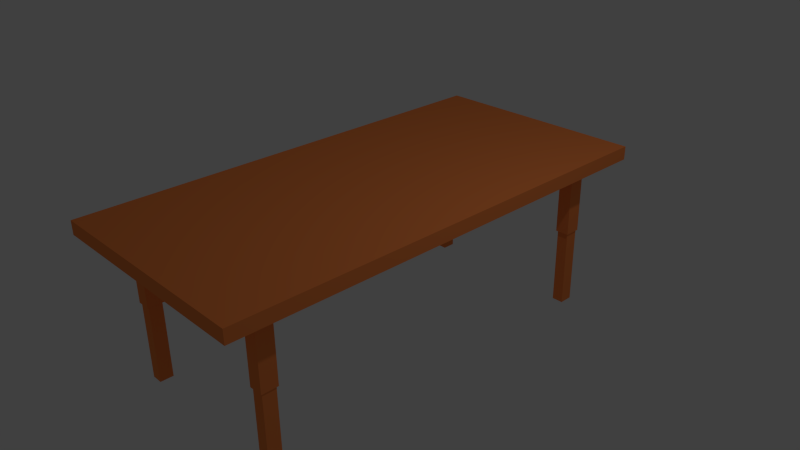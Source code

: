 # Source: BigTable.blend  (saved by Blender 2.75.0; exported with 4.5.12 LTS)
import bpy
from mathutils import Matrix  # noqa: F401  (used for matrix-valued properties, if any)

bpy.ops.wm.read_factory_settings(use_empty=True)
scene = bpy.context.scene
scene.name = 'Scene'

# ---- collections
col_collection_1 = bpy.data.collections.new('Collection 1'); scene.collection.children.link(col_collection_1)

# ---- images (referenced by path relative to the original .blend; pixels are not part of the script)
import os
ASSET_DIR = os.environ.get("B2B_ASSET_DIR", "")  # directory of the original .blend (textures are referenced by path, not embedded)
HERE = os.path.dirname(os.path.abspath(__file__))  # packed textures are extracted next to this script under _unpacked/

def load_image(name, relpath, width, height, colorspace="sRGB"):
    """Load a texture the original file referenced (path relative to the .blend, or extracted next to this script)."""
    p = next((c for c in (os.path.join(HERE, relpath), os.path.join(ASSET_DIR, relpath)) if relpath and os.path.exists(c)), "")
    if p:
        img = bpy.data.images.load(p, check_existing=True)
        img.name = name
    else:  # same state as the original file: an image datablock whose file is absent (Cycles renders it pink)
        img = bpy.data.images.new(name, width, height)
        img.source = "FILE"
        img.filepath = "//" + (relpath or name)
    img.colorspace_settings.name = colorspace
    return img
img_tabletexture_png = load_image('TableTexture.png', '_unpacked/TableTexture.b79c457f.png', 32, 32, 'sRGB')

# ---- materials (node trees are filled in below, after node groups)
mat_material_001 = bpy.data.materials.new('Material.001')
mat_material_001.alpha_threshold = 0.0
mat_material_001.roughness = 0.5

# ---- material node trees
mat_material_001.use_nodes = True; mat_material_001.node_tree.nodes.clear()
_N = mat_material_001.node_tree.nodes; _L = mat_material_001.node_tree.links
n0 = _N.new('ShaderNodeOutputMaterial'); n0.name = 'Material Output'; n0.location = (300, 300)
n1 = _N.new('ShaderNodeBsdfDiffuse'); n1.name = 'Diffuse BSDF'; n1.location = (10, 300)
n2 = _N.new('ShaderNodeTexImage'); n2.name = 'Image Texture'; n2.location = (-180, 300)
n2.width = 140
n2.image = img_tabletexture_png
_L.new(n1.outputs[0], n0.inputs[0])
_L.new(n2.outputs[0], n1.inputs[0])
n0.is_active_output = True

# ---- world
world_world = bpy.data.worlds.new('World'); scene.world = world_world
world_world.color = (0.05088, 0.05088, 0.05088)
world_world.use_sun_shadow = False
world_world.sun_shadow_jitter_overblur = 0.0
world_world.cycles.sampling_method = 'MANUAL'
world_world.cycles.sample_map_resolution = 256

# ---- cameras
cam_camera = bpy.data.cameras.new('Camera')
cam_camera.clip_end = 100.0
cam_camera.lens = 35.0
cam_camera.sensor_width = 32.0
cam_camera.sensor_height = 18.0
cam_camera.ortho_scale = 7.314
cam_camera.dof.focus_distance = 0.0

# ---- lights
light_lamp = bpy.data.lights.new('Lamp', 'POINT')
light_lamp.transmission_factor = 0.0
light_lamp.cutoff_distance = 30.0
light_lamp.energy = 100.0
light_lamp.shadow_buffer_clip_start = 1.001
light_lamp.shadow_soft_size = 0.1
light_lamp.shadow_maximum_resolution = 0.006
light_lamp.use_absolute_resolution = True
light_lamp.cycles.use_multiple_importance_sampling = False

# ---- meshes
me_cube_001 = bpy.data.meshes.new('Cube.001')
me_cube_001.from_pydata([(-1.55, -3.168, 0.8483), (-1.55, -3.168, 1.034), (-1.55, 0.0, 0.8483), (-1.55, 0.0, 1.034), (0.0, -3.168, 0.8483), (0.0, -3.168, 1.034), (0.0, 0.0, 0.8483), (0.0, 0.0, 1.034), (-1.253, -2.431, 0.8483), (-1.253, -2.655, 0.8483), (-1.062, -2.431, 0.8483), (-1.062, -2.655, 0.8483), (-1.253, -2.431, -0.1416), (-1.253, -2.655, -0.1416), (-1.062, -2.431, -0.1416), (-1.062, -2.655, -0.1416), (-1.237, -2.45, -0.1416), (-1.237, -2.636, -0.1416), (-1.079, -2.45, -0.1416), (-1.079, -2.636, -0.1416), (-1.237, -2.45, -1.229), (-1.237, -2.636, -1.229), (-1.079, -2.45, -1.229), (-1.079, -2.636, -1.229), (1.55, -3.168, 0.8483), (1.55, -3.168, 1.034), (1.55, 0.0, 0.8483), (1.55, 0.0, 1.034), (1.253, -2.431, 0.8483), (1.253, -2.655, 0.8483), (1.062, -2.431, 0.8483), (1.062, -2.655, 0.8483), (1.253, -2.431, -0.1416), (1.253, -2.655, -0.1416), (1.062, -2.431, -0.1416), (1.062, -2.655, -0.1416), (1.237, -2.45, -0.1416), (1.237, -2.636, -0.1416), (1.079, -2.45, -0.1416), (1.079, -2.636, -0.1416), (1.237, -2.45, -1.229), (1.237, -2.636, -1.229), (1.079, -2.45, -1.229), (1.079, -2.636, -1.229), (-1.55, 3.168, 0.8483), (-1.55, 3.168, 1.034), (0.0, 3.168, 0.8483), (0.0, 3.168, 1.034), (-1.253, 2.431, 0.8483), (-1.253, 2.655, 0.8483), (-1.062, 2.431, 0.8483), (-1.062, 2.655, 0.8483), (-1.253, 2.431, -0.1416), (-1.253, 2.655, -0.1416), (-1.062, 2.431, -0.1416), (-1.062, 2.655, -0.1416), (-1.237, 2.45, -0.1416), (-1.237, 2.636, -0.1416), (-1.079, 2.45, -0.1416), (-1.079, 2.636, -0.1416), (-1.237, 2.45, -1.229), (-1.237, 2.636, -1.229), (-1.079, 2.45, -1.229), (-1.079, 2.636, -1.229), (1.55, 3.168, 0.8483), (1.55, 3.168, 1.034), (1.253, 2.431, 0.8483), (1.253, 2.655, 0.8483), (1.062, 2.431, 0.8483), (1.062, 2.655, 0.8483), (1.253, 2.431, -0.1416), (1.253, 2.655, -0.1416), (1.062, 2.431, -0.1416), (1.062, 2.655, -0.1416), (1.237, 2.45, -0.1416), (1.237, 2.636, -0.1416), (1.079, 2.45, -0.1416), (1.079, 2.636, -0.1416), (1.237, 2.45, -1.229), (1.237, 2.636, -1.229), (1.079, 2.45, -1.229), (1.079, 2.636, -1.229)], [], [(1, 3, 2, 0), (3, 7, 6, 2), (7, 5, 4, 6), (5, 1, 0, 4), (4, 0, 9, 11), (5, 7, 3, 1), (10, 11, 15, 14), (6, 4, 11, 10), (0, 2, 8, 9), (2, 6, 10, 8), (14, 15, 19, 18), (9, 8, 12, 13), (11, 9, 13, 15), (8, 10, 14, 12), (17, 16, 20, 21), (13, 12, 16, 17), (15, 13, 17, 19), (12, 14, 18, 16), (21, 20, 22, 23), (19, 17, 21, 23), (16, 18, 22, 20), (18, 19, 23, 22), (25, 24, 26, 27), (46, 64, 67, 69), (27, 26, 6, 7), (4, 31, 29, 24), (30, 34, 35, 31), (45, 44, 2, 3), (24, 29, 28, 26), (34, 38, 39, 35), (29, 33, 32, 28), (31, 35, 33, 29), (28, 32, 34, 30), (37, 41, 40, 36), (33, 37, 36, 32), (35, 39, 37, 33), (32, 36, 38, 34), (41, 43, 42, 40), (39, 43, 41, 37), (36, 40, 42, 38), (38, 42, 43, 39), (47, 65, 64, 46), (47, 46, 44, 45), (46, 51, 49, 44), (50, 54, 55, 51), (7, 6, 46, 47), (54, 58, 59, 55), (49, 53, 52, 48), (51, 55, 53, 49), (48, 52, 54, 50), (57, 61, 60, 56), (53, 57, 56, 52), (55, 59, 57, 53), (52, 56, 58, 54), (61, 63, 62, 60), (59, 63, 61, 57), (56, 60, 62, 58), (58, 62, 63, 59), (64, 26, 66, 67), (65, 27, 26, 64), (47, 7, 27, 65), (6, 46, 69, 68), (44, 49, 48, 2), (68, 69, 73, 72), (26, 6, 68, 66), (26, 28, 30, 6), (72, 73, 77, 76), (67, 66, 70, 71), (69, 67, 71, 73), (66, 68, 72, 70), (75, 74, 78, 79), (71, 70, 74, 75), (73, 71, 75, 77), (70, 72, 76, 74), (79, 78, 80, 81), (77, 75, 79, 81), (74, 76, 80, 78), (76, 77, 81, 80), (2, 48, 50, 6), (47, 45, 3, 7), (6, 50, 51, 46), (5, 4, 24, 25), (6, 30, 31, 4), (5, 25, 27, 7)])
_uv = me_cube_001.uv_layers.new(name='UVMap')
_uv.uv.foreach_set('vector', [0.06003, 0.9401, 0.0594, 0.9341, 0.06016, 0.9337, 0.0597, 0.94, 0.05625, 0.9414, 0.05901, 0.9414, 0.05901, 0.9418, 0.05625, 0.9418, 0.06994, 0.9412, 0.06429, 0.9412, 0.06429, 0.9409, 0.06994, 0.9409, 0.05806, 0.9414, 0.06003, 0.9401, 0.0597, 0.94, 0.05975, 0.9414, 0.05975, 0.9414, 0.0597, 0.94, 0.05974, 0.9394, 0.05979, 0.9396, 0.05806, 0.9414, 0.05625, 0.935, 0.0594, 0.9341, 0.06003, 0.9401, 0.0597, 0.9392, 0.05979, 0.9396, 0.05974, 0.9393, 0.05974, 0.9393, 0.06429, 0.9344, 0.05975, 0.9414, 0.05979, 0.9396, 0.0597, 0.9392, 0.0597, 0.94, 0.06016, 0.9337, 0.05976, 0.9391, 0.05974, 0.9394, 0.06016, 0.9337, 0.06429, 0.9344, 0.0597, 0.9392, 0.05976, 0.9391, 0.05974, 0.9393, 0.05974, 0.9393, 0.05974, 0.9393, 0.05974, 0.9393, 0.05974, 0.9394, 0.05976, 0.9391, 0.05974, 0.9393, 0.05974, 0.9393, 0.05979, 0.9396, 0.05974, 0.9394, 0.05974, 0.9393, 0.05974, 0.9393, 0.05976, 0.9391, 0.0597, 0.9392, 0.05974, 0.9393, 0.05974, 0.9393, 0.05974, 0.9393, 0.05974, 0.9393, 0.05974, 0.9393, 0.05974, 0.9393, 0.05974, 0.9393, 0.05974, 0.9393, 0.05974, 0.9393, 0.05974, 0.9393, 0.05974, 0.9393, 0.05974, 0.9393, 0.05974, 0.9393, 0.05974, 0.9393, 0.05974, 0.9393, 0.05974, 0.9393, 0.05974, 0.9393, 0.05974, 0.9393, 0.05974, 0.9393, 0.05974, 0.9393, 0.05974, 0.9393, 0.05974, 0.9393, 0.05974, 0.9393, 0.05974, 0.9393, 0.05974, 0.9393, 0.05974, 0.9393, 0.05974, 0.9393, 0.05974, 0.9393, 0.05974, 0.9393, 0.05974, 0.9393, 0.05974, 0.9393, 0.05974, 0.9393, 0.05974, 0.9393, 0.05974, 0.9393, 0.05874, 0.9312, 0.0585, 0.9311, 0.05992, 0.926, 0.06034, 0.9262, 0.07224, 0.9367, 0.07201, 0.9365, 0.07101, 0.9369, 0.07109, 0.9369, 0.06178, 0.9414, 0.06178, 0.9418, 0.05902, 0.9418, 0.05902, 0.9414, 0.05625, 0.9333, 0.05791, 0.9306, 0.05821, 0.9306, 0.0585, 0.9311, 0.05783, 0.9302, 0.05819, 0.9305, 0.05802, 0.9303, 0.05791, 0.9306, 0.06951, 0.9279, 0.06976, 0.928, 0.06834, 0.9331, 0.06791, 0.933, 0.0585, 0.9311, 0.05821, 0.9306, 0.05818, 0.9302, 0.05992, 0.926, 0.05819, 0.9305, 0.05816, 0.9305, 0.05803, 0.9303, 0.05802, 0.9303, 0.05821, 0.9306, 0.05789, 0.9304, 0.05805, 0.9306, 0.05818, 0.9302, 0.05791, 0.9306, 0.05802, 0.9303, 0.05789, 0.9304, 0.05821, 0.9306, 0.05818, 0.9302, 0.05805, 0.9306, 0.05819, 0.9305, 0.05783, 0.9302, 0.05792, 0.9304, 0.05811, 0.9304, 0.05798, 0.9304, 0.05805, 0.9306, 0.05789, 0.9304, 0.05792, 0.9304, 0.05805, 0.9306, 0.05805, 0.9306, 0.05802, 0.9303, 0.05803, 0.9303, 0.05792, 0.9304, 0.05789, 0.9304, 0.05805, 0.9306, 0.05805, 0.9306, 0.05816, 0.9305, 0.05819, 0.9305, 0.05811, 0.9304, 0.05809, 0.9305, 0.05797, 0.9305, 0.05798, 0.9304, 0.05803, 0.9303, 0.05809, 0.9305, 0.05811, 0.9304, 0.05792, 0.9304, 0.05805, 0.9306, 0.05798, 0.9304, 0.05797, 0.9305, 0.05816, 0.9305, 0.05816, 0.9305, 0.05797, 0.9305, 0.05809, 0.9305, 0.05803, 0.9303, 0.07224, 0.9381, 0.07158, 0.9361, 0.07201, 0.9365, 0.07224, 0.9367, 0.07158, 0.9254, 0.072, 0.9258, 0.06976, 0.928, 0.06951, 0.9279, 0.072, 0.9258, 0.07035, 0.9285, 0.07004, 0.9285, 0.06976, 0.928, 0.07043, 0.9289, 0.07006, 0.9286, 0.07023, 0.9288, 0.07035, 0.9285, 0.06429, 0.9416, 0.06429, 0.9412, 0.06994, 0.9412, 0.06994, 0.9416, 0.07006, 0.9286, 0.07009, 0.9286, 0.07023, 0.9288, 0.07023, 0.9288, 0.07004, 0.9285, 0.07036, 0.9287, 0.0702, 0.9285, 0.07007, 0.9289, 0.07035, 0.9285, 0.07023, 0.9288, 0.07036, 0.9287, 0.07004, 0.9285, 0.07007, 0.9289, 0.0702, 0.9285, 0.07006, 0.9286, 0.07043, 0.9289, 0.07034, 0.9287, 0.07014, 0.9287, 0.07027, 0.9287, 0.07021, 0.9285, 0.07036, 0.9287, 0.07034, 0.9287, 0.07021, 0.9285, 0.0702, 0.9285, 0.07023, 0.9288, 0.07023, 0.9288, 0.07034, 0.9287, 0.07036, 0.9287, 0.0702, 0.9285, 0.07021, 0.9285, 0.07009, 0.9286, 0.07006, 0.9286, 0.07014, 0.9287, 0.07016, 0.9286, 0.07029, 0.9286, 0.07027, 0.9287, 0.07023, 0.9288, 0.07016, 0.9286, 0.07014, 0.9287, 0.07034, 0.9287, 0.07021, 0.9285, 0.07027, 0.9287, 0.07029, 0.9286, 0.07009, 0.9286, 0.07009, 0.9286, 0.07029, 0.9286, 0.07016, 0.9286, 0.07023, 0.9288, 0.07201, 0.9365, 0.06494, 0.9371, 0.07065, 0.9369, 0.07101, 0.9369, 0.07158, 0.9361, 0.06429, 0.9377, 0.06494, 0.9371, 0.07201, 0.9365, 0.07224, 0.9381, 0.06567, 0.9409, 0.06429, 0.9377, 0.07158, 0.9361, 0.06619, 0.9337, 0.07224, 0.9367, 0.07109, 0.9369, 0.07064, 0.9371, 0.06976, 0.928, 0.07004, 0.9285, 0.07007, 0.9289, 0.06834, 0.9331, 0.07064, 0.9371, 0.07109, 0.9369, 0.07087, 0.9369, 0.07086, 0.9369, 0.06494, 0.9371, 0.06619, 0.9337, 0.07064, 0.9371, 0.07065, 0.9369, 0.05992, 0.926, 0.05818, 0.9302, 0.05783, 0.9302, 0.05625, 0.9254, 0.07086, 0.9369, 0.07087, 0.9369, 0.07087, 0.9369, 0.07086, 0.9369, 0.07101, 0.9369, 0.07065, 0.9369, 0.07086, 0.9369, 0.07087, 0.9369, 0.07109, 0.9369, 0.07101, 0.9369, 0.07087, 0.9369, 0.07087, 0.9369, 0.07065, 0.9369, 0.07064, 0.9371, 0.07086, 0.9369, 0.07086, 0.9369, 0.07087, 0.9369, 0.07086, 0.9369, 0.07086, 0.9369, 0.07086, 0.9369, 0.07087, 0.9369, 0.07086, 0.9369, 0.07086, 0.9369, 0.07087, 0.9369, 0.07087, 0.9369, 0.07087, 0.9369, 0.07087, 0.9369, 0.07087, 0.9369, 0.07086, 0.9369, 0.07086, 0.9369, 0.07086, 0.9369, 0.07086, 0.9369, 0.07086, 0.9369, 0.07086, 0.9369, 0.07086, 0.9369, 0.07086, 0.9369, 0.07087, 0.9369, 0.07087, 0.9369, 0.07086, 0.9369, 0.07086, 0.9369, 0.07086, 0.9369, 0.07086, 0.9369, 0.07086, 0.9369, 0.07086, 0.9369, 0.07086, 0.9369, 0.07087, 0.9369, 0.07086, 0.9369, 0.07086, 0.9369, 0.06834, 0.9331, 0.07007, 0.9289, 0.07043, 0.9289, 0.072, 0.9337, 0.07158, 0.9254, 0.06951, 0.9279, 0.06791, 0.933, 0.06413, 0.9298, 0.072, 0.9337, 0.07043, 0.9289, 0.07035, 0.9285, 0.072, 0.9258, 0.05668, 0.9337, 0.05625, 0.9333, 0.0585, 0.9311, 0.05874, 0.9312, 0.05625, 0.9254, 0.05783, 0.9302, 0.05791, 0.9306, 0.05625, 0.9333, 0.05668, 0.9337, 0.05874, 0.9312, 0.06034, 0.9262, 0.06412, 0.9294])
me_cube_001.materials.append(mat_material_001)
me_cube_001.use_remesh_preserve_volume = False
me_cube_001.use_remesh_preserve_attributes = False
me_cube_001.use_mirror_vertex_groups = False
me_cube_001.update()

# ---- objects
ob_cube = bpy.data.objects.new('Cube', me_cube_001)
ob_lamp = bpy.data.objects.new('Lamp', light_lamp)
ob_camera = bpy.data.objects.new('Camera', cam_camera)

# ---- transforms, parenting, visibility, modifiers, constraints
ob_cube.location = (0.0, 0.0, 0.0)
ob_cube.lineart.crease_threshold = 0.0
ob_lamp.location = (4.076, 1.005, 5.904)
ob_lamp.rotation_euler = (0.6503, 0.05522, 1.866)
ob_lamp.lock_rotations_4d = False
ob_lamp.empty_display_type = 'ARROWS'
ob_lamp.color = (0.0, 0.0, 0.0, 0.0)
ob_lamp.lineart.crease_threshold = 0.0
ob_camera.location = (7.481, -6.508, 5.344)
ob_camera.rotation_euler = (1.109, 0.01082, 0.8149)
ob_camera.lock_rotations_4d = False
ob_camera.empty_display_type = 'ARROWS'
ob_camera.color = (0.0, 0.0, 0.0, 0.0)
ob_camera.display_type = 'WIRE'
ob_camera.lineart.crease_threshold = 0.0

# ---- collection membership
col_collection_1.objects.link(ob_cube)
col_collection_1.objects.link(ob_lamp)
col_collection_1.objects.link(ob_camera)

# ---- scene / render settings (as saved in the file)
scene.camera = ob_camera
scene.frame_start = 1; scene.frame_end = 250; scene.frame_set(1)
scene.render.engine = 'CYCLES'
scene.render.resolution_percentage = 50
scene.render.dither_intensity = 0.0
scene.cycles.use_denoising = False
scene.cycles.samples = 10
scene.cycles.sampling_pattern = 'TABULATED_SOBOL'
scene.cycles.light_sampling_threshold = 0.0
scene.cycles.use_adaptive_sampling = False
scene.cycles.use_light_tree = False
scene.cycles.blur_glossy = 0.0
scene.cycles.pixel_filter_type = 'GAUSSIAN'
scene.cycles.sample_clamp_indirect = 0.0
scene.view_settings.view_transform = 'Standard'
bpy.context.view_layer.update()
